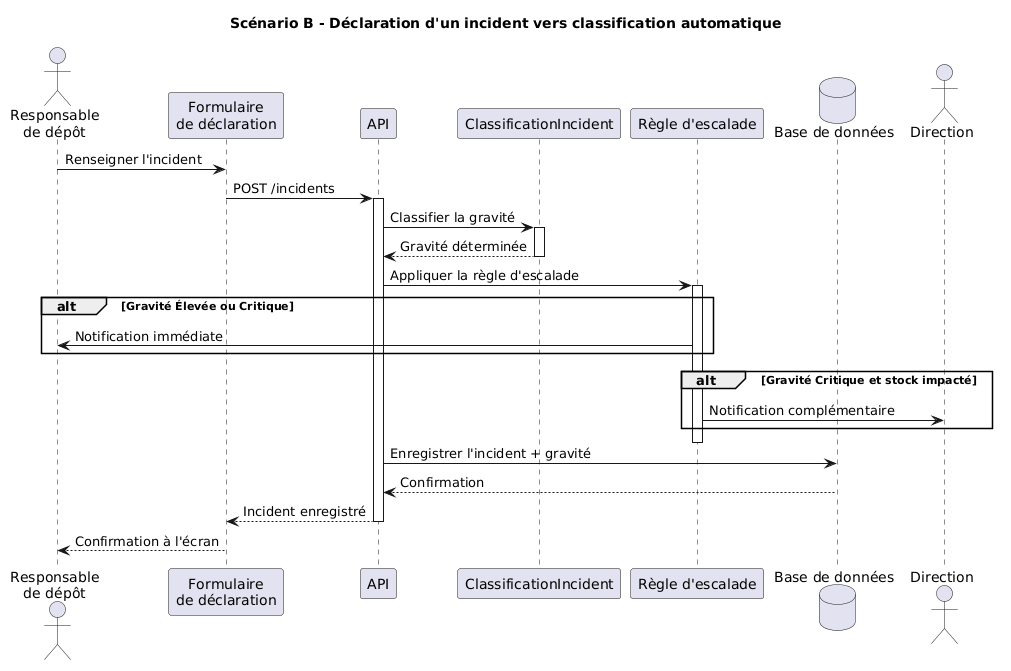

The diagram above was rendered by PlantUML. Its source (embedded in the PNG):
@startuml
title Scénario B - Déclaration d'un incident vers classification automatique

actor "Responsable\nde dépôt" as RD
participant "Formulaire\nde déclaration" as FORM
participant "API" as API
participant "ClassificationIncident" as CI
participant "Règle d'escalade" as ESC
database "Base de données" as BDD
actor "Direction" as DIR

RD -> FORM : Renseigner l'incident
FORM -> API : POST /incidents
activate API

API -> CI : Classifier la gravité
activate CI
CI --> API : Gravité déterminée
deactivate CI

API -> ESC : Appliquer la règle d'escalade
activate ESC

alt Gravité Élevée ou Critique
  ESC -> RD : Notification immédiate
end

alt Gravité Critique et stock impacté
  ESC -> DIR : Notification complémentaire
end
deactivate ESC

API -> BDD : Enregistrer l'incident + gravité
BDD --> API : Confirmation
API --> FORM : Incident enregistré
deactivate API
FORM --> RD : Confirmation à l'écran
@enduml